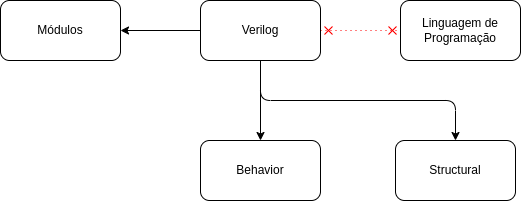

The diagram above was exported from draw.io. Its source (the exported page's mxGraphModel, read from the mxfile embedded in the PNG):
<mxGraphModel dx="2049" dy="792" grid="1" gridSize="10" guides="1" tooltips="1" connect="1" arrows="1" fold="1" page="1" pageScale="1" pageWidth="850" pageHeight="1100" math="0" shadow="0">
  <root>
    <mxCell id="0" />
    <mxCell id="1" parent="0" />
    <mxCell id="ggYB74CeT7AX90Z85e6W-3" style="edgeStyle=orthogonalEdgeStyle;rounded=1;orthogonalLoop=1;jettySize=auto;html=1;exitX=1;exitY=0.5;exitDx=0;exitDy=0;entryX=0;entryY=0.5;entryDx=0;entryDy=0;endArrow=cross;endFill=0;startArrow=cross;startFill=0;dashed=1;dashPattern=1 4;strokeColor=#FF0000;" edge="1" parent="1" source="ggYB74CeT7AX90Z85e6W-1" target="ggYB74CeT7AX90Z85e6W-2">
      <mxGeometry relative="1" as="geometry" />
    </mxCell>
    <mxCell id="ggYB74CeT7AX90Z85e6W-6" style="edgeStyle=orthogonalEdgeStyle;rounded=1;orthogonalLoop=1;jettySize=auto;html=1;exitX=0.5;exitY=1;exitDx=0;exitDy=0;" edge="1" parent="1" source="ggYB74CeT7AX90Z85e6W-1" target="ggYB74CeT7AX90Z85e6W-4">
      <mxGeometry relative="1" as="geometry" />
    </mxCell>
    <mxCell id="ggYB74CeT7AX90Z85e6W-7" style="edgeStyle=orthogonalEdgeStyle;rounded=1;orthogonalLoop=1;jettySize=auto;html=1;exitX=0.5;exitY=1;exitDx=0;exitDy=0;" edge="1" parent="1" source="ggYB74CeT7AX90Z85e6W-1" target="ggYB74CeT7AX90Z85e6W-5">
      <mxGeometry relative="1" as="geometry" />
    </mxCell>
    <mxCell id="ggYB74CeT7AX90Z85e6W-9" style="edgeStyle=orthogonalEdgeStyle;rounded=1;orthogonalLoop=1;jettySize=auto;html=1;exitX=0;exitY=0.5;exitDx=0;exitDy=0;entryX=1;entryY=0.5;entryDx=0;entryDy=0;" edge="1" parent="1" source="ggYB74CeT7AX90Z85e6W-1" target="ggYB74CeT7AX90Z85e6W-8">
      <mxGeometry relative="1" as="geometry" />
    </mxCell>
    <mxCell id="ggYB74CeT7AX90Z85e6W-1" value="Verilog" style="rounded=1;whiteSpace=wrap;html=1;" vertex="1" parent="1">
      <mxGeometry x="40" y="40" width="120" height="60" as="geometry" />
    </mxCell>
    <mxCell id="ggYB74CeT7AX90Z85e6W-2" value="Linguagem de Programação" style="rounded=1;whiteSpace=wrap;html=1;" vertex="1" parent="1">
      <mxGeometry x="240" y="40" width="120" height="60" as="geometry" />
    </mxCell>
    <mxCell id="ggYB74CeT7AX90Z85e6W-4" value="Behavior" style="rounded=1;whiteSpace=wrap;html=1;" vertex="1" parent="1">
      <mxGeometry x="40" y="180" width="120" height="60" as="geometry" />
    </mxCell>
    <mxCell id="ggYB74CeT7AX90Z85e6W-5" value="Structural" style="rounded=1;whiteSpace=wrap;html=1;" vertex="1" parent="1">
      <mxGeometry x="235" y="180" width="120" height="60" as="geometry" />
    </mxCell>
    <mxCell id="ggYB74CeT7AX90Z85e6W-8" value="Módulos" style="rounded=1;whiteSpace=wrap;html=1;" vertex="1" parent="1">
      <mxGeometry x="-160" y="40" width="120" height="60" as="geometry" />
    </mxCell>
  </root>
</mxGraphModel>